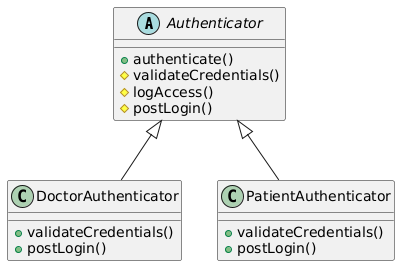

The diagram above was rendered by PlantUML. Its source (embedded in the PNG):
@startuml
abstract class Authenticator {
  +authenticate()
  #validateCredentials()
  #logAccess()
  #postLogin()
}

class DoctorAuthenticator {
  +validateCredentials()
  +postLogin()
}

class PatientAuthenticator {
  +validateCredentials()
  +postLogin()
}

Authenticator <|-- DoctorAuthenticator
Authenticator <|-- PatientAuthenticator
@enduml